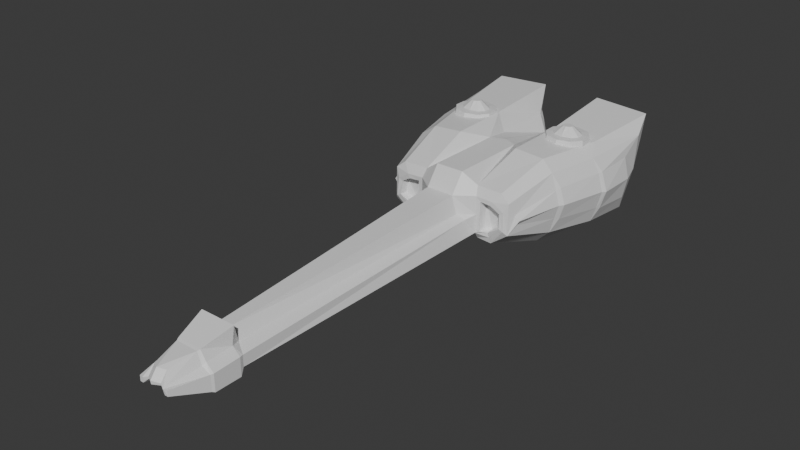 # Source: WW_Imperial_Frigate_Gonchaya_2.blend  (saved by Blender 5.1.30; exported with 4.5.12 LTS)
import bpy
from mathutils import Matrix  # noqa: F401  (used for matrix-valued properties, if any)

bpy.ops.wm.read_factory_settings(use_empty=True)
scene = bpy.context.scene
scene.name = 'Scene'

# ---- collections
col_collection = bpy.data.collections.new('Collection'); scene.collection.children.link(col_collection)

# ---- materials (node trees are filled in below, after node groups)
mat_blockout_hull_green = bpy.data.materials.new('Blockout_Hull_Green')
mat_blockout_hull_green.diffuse_color = (0.37, 0.48, 0.24, 1.0)
mat_mat_static_base_warm_grey_002 = bpy.data.materials.new('mat_static_base_warm_grey.002')
mat_mat_static_base_warm_grey_002.use_backface_culling = True
mat_mat_static_base_warm_grey_002.diffuse_color = (0.47, 0.45, 0.41, 1.0)
mat_mat_static_base_warm_grey_005 = bpy.data.materials.new('mat_static_base_warm_grey.005')
mat_mat_static_base_warm_grey_005.use_backface_culling = True
mat_mat_static_base_warm_grey_005.diffuse_color = (0.47, 0.45, 0.41, 1.0)

# ---- material node trees
mat_blockout_hull_green.use_nodes = True; mat_blockout_hull_green.node_tree.nodes.clear()
_N = mat_blockout_hull_green.node_tree.nodes; _L = mat_blockout_hull_green.node_tree.links
n0 = _N.new('ShaderNodeBsdfPrincipled'); n0.name = 'Принципиальный BSDF'; n0.location = (-200, 100)
n1 = _N.new('ShaderNodeOutputMaterial'); n1.name = 'Вывод материала'; n1.location = (200, 100)
_L.new(n0.outputs[0], n1.inputs[0])
n1.is_active_output = True
mat_mat_static_base_warm_grey_002.use_nodes = True; mat_mat_static_base_warm_grey_002.node_tree.nodes.clear()
_N = mat_mat_static_base_warm_grey_002.node_tree.nodes; _L = mat_mat_static_base_warm_grey_002.node_tree.links
n0 = _N.new('ShaderNodeBsdfPrincipled'); n0.name = 'Принципиальный BSDF'; n0.location = (-200, 100)
n1 = _N.new('ShaderNodeOutputMaterial'); n1.name = 'Вывод материала'; n1.location = (200, 100)
_L.new(n0.outputs[0], n1.inputs[0])
n1.is_active_output = True
mat_mat_static_base_warm_grey_005.use_nodes = True; mat_mat_static_base_warm_grey_005.node_tree.nodes.clear()
_N = mat_mat_static_base_warm_grey_005.node_tree.nodes; _L = mat_mat_static_base_warm_grey_005.node_tree.links
n0 = _N.new('ShaderNodeBsdfPrincipled'); n0.name = 'Принципиальный BSDF'; n0.location = (-200, 100)
n1 = _N.new('ShaderNodeOutputMaterial'); n1.name = 'Вывод материала'; n1.location = (200, 100)
_L.new(n0.outputs[0], n1.inputs[0])
n1.is_active_output = True

# ---- world
world_world = bpy.data.worlds.new('World'); scene.world = world_world
world_world.use_nodes = True; world_world.node_tree.nodes.clear()
_N = world_world.node_tree.nodes; _L = world_world.node_tree.links
n0 = _N.new('ShaderNodeOutputWorld'); n0.name = 'World Output'; n0.location = (200, 100)
n1 = _N.new('ShaderNodeBackground'); n1.name = 'Background'; n1.location = (-200, 100)
n1.inputs[0].default_value = (0.05088, 0.05088, 0.05088, 1.0)
_L.new(n1.outputs[0], n0.inputs[0])
n0.is_active_output = True
world_world.color = (0.05088, 0.05088, 0.05088)
world_world.sun_shadow_jitter_overblur = 0.0

# ---- meshes
me_gonchaya_2_hull_halfmesh = bpy.data.meshes.new('Gonchaya_2_Hull_HalfMesh')
me_gonchaya_2_hull_halfmesh.from_pydata([(2.11, -78.14, 0.181), (0.0, -77.18, 2.51), (1.602, -78.34, 0.9321), (0.0, 40.88, 5.078), (5.106, 3.579, 0.4402), (0.0, -1.179, 5.158), (2.621, -1.179, 2.723), (1.674, -78.14, 0.181), (0.9481, -76.33, 2.316), (1.956, -1.179, 5.158), (1.551, 5.736, 0.332), (2.332, 6.413, -0.6434), (5.329, 35.4, -2.529), (0.7327, -73.34, 0.1274), (2.11, -78.14, 0.9156), (3.331, -70.55, -1.181), (0.0, -70.55, 3.009), (1.551, -70.55, -1.181), (1.551, -70.55, 3.009), (3.331, -70.55, 0.9195), (3.331, -63.17, -0.4384), (0.0, -62.53, 3.147), (1.818, -61.71, 1.678), (0.8185, -62.53, 3.147), (1.551, -63.17, -0.6696), (3.331, -63.17, 1.057), (2.581, -64.03, -1.344), (2.581, -70.01, -1.344), (3.476, -64.03, 1.098), (3.476, -70.01, 0.9603), (3.476, -70.01, -1.344), (1.687, -70.01, 3.133), (0.0, -70.01, 3.133), (2.445, -70.01, 1.91), (3.476, -64.03, -1.344), (0.0, -63.39, 4.349), (2.445, -64.03, 2.048), (2.461, -63.39, 4.349), (5.904, 4.413, 0.4295), (7.768, 3.56, 1.761), (2.78, 45.54, 5.557), (10.59, 40.66, -3.621), (10.18, 46.84, 0.76), (7.657, 3.949, 3.49), (11.76, 14.62, 3.212), (0.5868, 40.44, 5.078), (7.69, 2.931, 6.263), (9.548, 28.08, -3.636), (10.12, 46.84, 6.129), (0.0, 44.45, 3.235), (8.509, 15.51, -3.022), (10.02, 4.156, 2.884), (13.74, 26.71, 3.108), (8.635, 15.51, 8.664), (2.434, 20.91, -1.586), (3.072, 45.66, 2.661), (0.5954, 44.39, 0.7729), (0.0, 41.45, 1.66), (1.465, 44.0, 3.125), (1.551, 44.39, -0.1798), (3.031, 44.01, -2.077), (3.084, 44.47, 6.629), (5.377, 46.84, 0.76), (4.428, 46.84, 6.129), (4.282, 49.3, 9.956), (4.037, 2.931, 6.346), (5.077, 3.825, 4.347), (12.02, 49.3, 9.515), (1.981, 21.16, 7.711), (4.419, 15.51, 8.961), (4.374, 1.779, 0.0124), (3.755, -0.7066, 2.157), (6.369, 2.931, -1.121), (12.21, 15.59, 3.243), (14.1, 27.58, 3.073), (6.45, 3.726, 4.276), (4.258, 2.931, -0.9716), (1.956, 2.064, 7.791), (14.05, 37.08, 2.939), (4.536, 30.46, 9.033), (10.73, 30.46, 8.664), (2.61, 28.17, 6.942), (0.0, -78.6, 0.8747), (0.0, -78.68, 1.35), (0.0, -77.75, 0.9167), (0.9481, -77.83, 1.156), (0.9457, -77.75, 0.8747), (1.467, -78.14, 0.5687), (6.128, 2.681, -0.3186), (8.516, 1.839, 1.414), (8.37, 2.18, 3.899), (6.684, 1.907, 4.998), (4.346, 1.939, 5.112), (5.945, 2.632, 0.2914), (7.906, 1.782, 1.697), (7.789, 2.161, 3.565), (6.493, 1.929, 4.409), (4.97, 1.786, 0.3137), (4.942, 2.016, 4.489), (0.0, 47.58, 2.43), (0.0, 48.03, 3.274), (1.53, 47.48, 3.164), (2.315, 46.26, 2.7), (1.203, 46.61, 1.569), (1.465, 49.84, 0.03928), (2.859, 50.11, -1.068), (13.27, 27.46, 5.7), (12.1, 26.42, 7.543), (13.05, 26.59, 5.643), (13.39, 37.25, -0.03994), (12.51, 39.28, -2.224), (13.39, 36.92, 5.917), (13.2, 42.86, 7.892), (10.54, 14.78, -1.0), (11.53, 15.67, 1.059), (11.18, 14.69, 1.249), (11.18, 14.56, 5.176), (11.53, 15.51, 5.426), (10.43, 14.68, 7.362), (9.439, 4.156, 2.134), (8.951, 2.56, 0.8361), (9.445, 4.155, 3.634), (8.945, 2.613, 5.219), (12.29, 26.99, -1.611), (13.27, 27.7, 0.4459), (13.05, 26.83, 0.5729), (10.67, 44.12, -2.493), (10.75, 46.84, 0.2039), (12.34, 46.85, 6.685), (4.911, 46.84, 0.2039), (3.766, 46.85, 6.685), (9.78, 46.04, 1.168), (9.723, 46.04, 5.721), (5.704, 46.04, 1.168), (4.899, 46.04, 5.721), (3.971, 44.33, -0.9366), (13.18, 41.98, 3.117), (11.36, 46.59, 3.157), (2.277, -70.75, 1.589), (1.551, -28.72, 0.4264), (0.9236, -14.48, 1.547), (0.0, -21.18, 2.251), (0.0, 2.064, 7.791), (0.0, 22.55, 7.711), (0.5868, 22.1, 7.711), (4.36, 1.859, 2.562)], [], [(21, 23, 9, 5), (22, 25, 71, 6), (2, 138, 18, 8), (24, 139, 10, 70, 20), (0, 15, 19, 14), (1, 8, 18, 16), (7, 17, 15, 0), (20, 25, 28, 34), (22, 23, 37, 36), (15, 17, 27, 30), (24, 20, 34, 26), (16, 18, 31, 32), (30, 34, 28, 29), (32, 31, 37, 35), (27, 26, 34, 30), (31, 33, 36, 37), (29, 28, 36, 33), (25, 22, 36, 28), (19, 15, 30, 29), (23, 21, 35, 37), (17, 24, 26, 27), (11, 54, 50, 72, 76), (10, 11, 76, 70), (62, 63, 134, 133), (119, 115, 44, 51), (49, 58, 101, 100), (59, 56, 103, 104), (101, 58, 55, 102), (140, 139, 24, 17, 7, 13), (10, 59, 60, 12, 54, 11), (92, 91, 46, 65), (45, 58, 49, 3), (68, 69, 79, 81), (128, 130, 64, 67), (65, 69, 68, 77), (80, 79, 69, 53), (53, 69, 65, 46), (67, 64, 79, 80), (124, 109, 78, 74), (88, 70, 76, 72), (65, 77, 92), (4, 38, 39, 43, 75, 66), (114, 125, 52, 73), (61, 64, 130), (79, 64, 61, 81), (82, 83, 84), (85, 86, 87, 2), (85, 83, 82, 86), (141, 140, 13, 82, 84), (82, 13, 86), (83, 85, 8, 1), (8, 85, 2), (7, 87, 86, 13), (7, 0, 14, 2, 87), (94, 93, 88, 89), (96, 95, 90, 91), (95, 94, 89, 90), (97, 98, 92, 145, 70), (98, 96, 91, 92), (93, 97, 70, 88), (39, 38, 93, 94), (75, 43, 95, 96), (43, 39, 94, 95), (4, 66, 98, 97), (66, 75, 96, 98), (38, 4, 97, 93), (102, 103, 99, 100, 101), (104, 103, 102, 105), (56, 57, 99, 103), (106, 107, 108), (113, 114, 115), (116, 117, 118), (123, 124, 125), (115, 119, 120, 113), (106, 111, 112, 107), (122, 120, 119, 51, 121), (125, 114, 113, 123), (121, 116, 118, 122), (114, 73, 117, 116, 44, 115), (109, 124, 123, 110), (117, 108, 107, 118), (124, 74, 106, 108, 52, 125), (112, 67, 80, 107), (73, 52, 108, 117), (118, 107, 80, 53), (74, 78, 111, 106), (110, 41, 126, 127), (47, 41, 110, 123), (67, 112, 128), (72, 50, 113, 120), (51, 44, 116, 121), (50, 47, 123, 113), (122, 118, 53, 46), (89, 88, 72, 120), (90, 89, 120, 122), (91, 90, 122, 46), (45, 61, 40), (58, 45, 40, 55), (41, 12, 60, 126), (47, 50, 54, 12, 41), (127, 126, 60, 135, 129), (62, 42, 127, 129), (63, 62, 129, 130), (48, 63, 130, 128), (131, 133, 134, 132), (48, 42, 131, 132), (63, 48, 132, 134), (42, 62, 133, 131), (135, 55, 40, 61, 130, 129), (60, 59, 104, 105), (102, 55, 135, 60, 105), (128, 112, 136, 137), (111, 78, 136, 112), (127, 137, 136, 110), (110, 136, 78, 109), (42, 48, 128, 137, 127), (33, 138, 19, 29), (31, 18, 138, 33), (19, 138, 2, 14), (57, 56, 140, 141), (56, 59, 10, 139, 140), (20, 70, 71, 25), (23, 22, 6, 9), (142, 77, 68, 144, 143), (5, 9, 77, 142), (61, 45, 144, 68, 81), (45, 3, 143, 144), (71, 145, 6), (71, 70, 145), (92, 77, 9), (9, 6, 145, 92)])
me_gonchaya_2_hull_halfmesh.materials.append(mat_blockout_hull_green)
me_gonchaya_2_hull_halfmesh.update()
me_starter_base_cone_s_mesh = bpy.data.meshes.new('Starter_Base_Cone_S_Mesh')
me_starter_base_cone_s_mesh.from_pydata([(0.0, -2.0, -0.4), (1.176, -1.618, -0.4), (1.902, -0.618, -0.4), (1.902, 0.618, -0.4), (1.176, 1.618, -0.4), (0.0, 2.0, -0.4), (0.0, -1.705, 0.417), (0.7843, -0.8227, 0.4657), (1.232, -0.3155, 0.4657), (1.232, 0.3155, 0.4657), (0.7843, 0.8227, 0.4657), (0.0, 1.705, 0.417), (0.0, -0.9702, 0.4657), (0.0, 0.9702, 0.4657), (1.153, -1.379, 0.417), (1.773, -0.5267, 0.417), (1.773, 0.5267, 0.417), (1.153, 1.379, 0.417), (0.0, -0.3871, 1.159), (0.0, 0.3871, 1.159), (0.2544, -0.2956, 1.159), (0.4288, -0.09972, 1.159), (0.4288, 0.09972, 1.159), (0.2741, 0.2924, 1.159)], [], [(5, 4, 3, 2, 1, 0), (10, 13, 19, 23), (0, 1, 14, 6), (1, 2, 15, 14), (2, 3, 16, 15), (3, 4, 17, 16), (4, 5, 11, 17), (12, 13, 11, 6), (7, 12, 6, 14), (8, 7, 14, 15), (9, 8, 15, 16), (10, 9, 16, 17), (13, 10, 17, 11), (18, 20, 21, 22, 23, 19), (8, 9, 22, 21), (12, 7, 20, 18), (13, 12, 18, 19), (9, 10, 23, 22), (7, 8, 21, 20)])
me_starter_base_cone_s_mesh.materials.append(mat_mat_static_base_warm_grey_002)
me_starter_base_cone_s_mesh.update()
me_starter_base_cone_s_mesh_002 = bpy.data.meshes.new('Starter_Base_Cone_S_Mesh.002')
me_starter_base_cone_s_mesh_002.from_pydata([(0.0, -2.0, -0.4), (1.176, -1.618, -0.4), (1.902, -0.618, -0.4), (1.902, 0.618, -0.4), (1.176, 1.618, -0.4), (0.0, 2.0, -0.4), (0.0, -1.705, 0.417), (0.7843, -0.8227, 0.4657), (1.232, -0.3155, 0.4657), (1.232, 0.3155, 0.4657), (0.7843, 0.8227, 0.4657), (0.0, 1.705, 0.417), (0.0, -0.9702, 0.4657), (0.0, 0.9702, 0.4657), (1.153, -1.379, 0.417), (1.773, -0.5267, 0.417), (1.773, 0.5267, 0.417), (1.153, 1.379, 0.417), (0.0, -0.3871, 1.159), (0.0, 0.3871, 1.159), (0.2544, -0.2956, 1.159), (0.4288, -0.09972, 1.159), (0.4288, 0.09972, 1.159), (0.2741, 0.2924, 1.159)], [], [(5, 4, 3, 2, 1, 0), (10, 13, 19, 23), (0, 1, 14, 6), (1, 2, 15, 14), (2, 3, 16, 15), (3, 4, 17, 16), (4, 5, 11, 17), (12, 13, 11, 6), (7, 12, 6, 14), (8, 7, 14, 15), (9, 8, 15, 16), (10, 9, 16, 17), (13, 10, 17, 11), (18, 20, 21, 22, 23, 19), (8, 9, 22, 21), (12, 7, 20, 18), (13, 12, 18, 19), (9, 10, 23, 22), (7, 8, 21, 20)])
me_starter_base_cone_s_mesh_002.materials.append(mat_mat_static_base_warm_grey_005)
me_starter_base_cone_s_mesh_002.update()

# ---- objects
ob_gonchaya_2_hull_halfmirror = bpy.data.objects.new('Gonchaya_2_Hull_HalfMirror', me_gonchaya_2_hull_halfmesh)
ob_starter_base_cone_s = bpy.data.objects.new('Starter_Base_Cone_S', me_starter_base_cone_s_mesh)
ob_starter_base_cone_s_001 = bpy.data.objects.new('Starter_Base_Cone_S.001', me_starter_base_cone_s_mesh_002)

# ---- transforms, parenting, visibility, modifiers, constraints
ob_gonchaya_2_hull_halfmirror.location = (0.0, 0.0, 0.0)
ob_gonchaya_2_hull_halfmirror.scale = (0.6313, 0.3788, 0.6313)
_m = ob_gonchaya_2_hull_halfmirror.modifiers.new('Mirror_X_Centerline', 'MIRROR')
_m.use_clip = True
ob_starter_base_cone_s.location = (4.69, 10.68, 5.507)
_m = ob_starter_base_cone_s.modifiers.new('Mirror_X_from_MountPoint', 'MIRROR')
_m.use_clip = True
ob_starter_base_cone_s_001.location = (-4.69, 10.68, 5.507)
_m = ob_starter_base_cone_s_001.modifiers.new('Mirror_X_from_MountPoint', 'MIRROR')
_m.use_clip = True

# ---- collection membership
scene.collection.objects.link(ob_gonchaya_2_hull_halfmirror)
scene.collection.objects.link(ob_starter_base_cone_s)
col_collection.objects.link(ob_starter_base_cone_s_001)

# ---- scene / render settings (as saved in the file)
scene.frame_start = 1; scene.frame_end = 250; scene.frame_set(41)
scene.render.engine = 'BLENDER_EEVEE_NEXT'
scene.render.bake_bias = 0.0
scene.render.bake_samples = 0
scene.cycles.sampling_pattern = 'TABULATED_SOBOL'
scene.eevee.use_volume_custom_range = False
bpy.context.view_layer.update()

# ---- added for rendering (the .blend has no active camera and no usable light): camera, sun
cam_auto = bpy.data.cameras.new('AutoCamera')
cam_auto.lens = 50.0
cam_auto.sensor_width = 36.0
cam_auto.clip_end = 1000.0
ob_auto_camera = bpy.data.objects.new('AutoCamera', cam_auto)
scene.collection.objects.link(ob_auto_camera)
ob_auto_camera.location = (48.7515, -63.9127, 41.1864)
ob_auto_camera.rotation_euler = (1.09748, -7.21219e-08, 0.694738)
scene.camera = ob_auto_camera
light_auto_sun = bpy.data.lights.new('AutoSun', 'SUN')
light_auto_sun.energy = 3.0
light_auto_sun.angle = 0.0523599
ob_auto_sun = bpy.data.objects.new('AutoSun', light_auto_sun)
scene.collection.objects.link(ob_auto_sun)
ob_auto_sun.rotation_euler = (0.872665, 0.174533, 0.523599)
bpy.context.view_layer.update()
